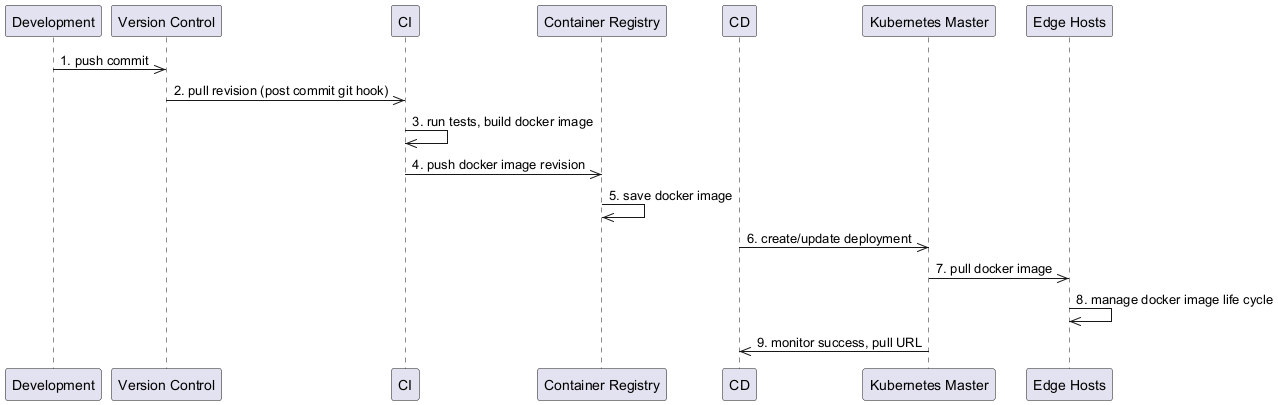

The diagram above was rendered by PlantUML. Its source (embedded in the PNG):
@startuml
participant Development as "Development"
participant VersionControl as "Version Control"
participant CI as "CI"
participant ContainerRegistry as "Container Registry"
participant CD as "CD"
participant KubernetesMaster as "Kubernetes Master"
participant EdgeHosts as "Edge Hosts"

Development ->> VersionControl : 1. push commit
VersionControl ->> CI : 2. pull revision (post commit git hook)
CI ->> CI : 3. run tests, build docker image
CI ->> ContainerRegistry : 4. push docker image revision
ContainerRegistry ->> ContainerRegistry : 5. save docker image
CD ->> KubernetesMaster : 6. create/update deployment
KubernetesMaster ->> EdgeHosts : 7. pull docker image
EdgeHosts ->> EdgeHosts : 8. manage docker image life cycle
KubernetesMaster ->> CD : 9. monitor success, pull URL
@enduml